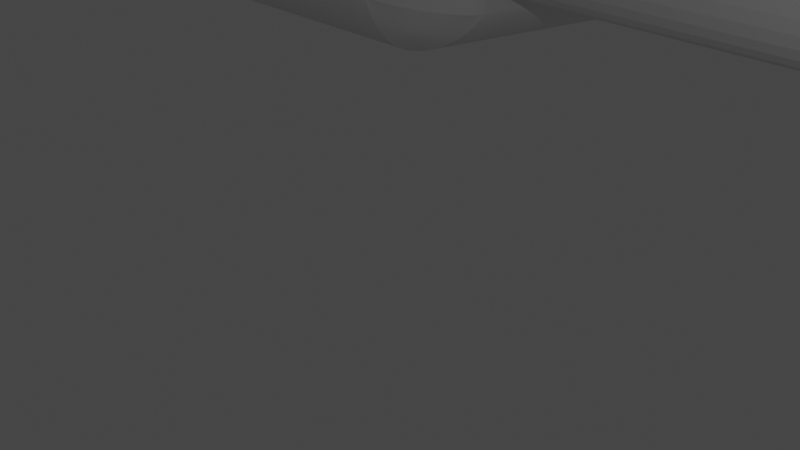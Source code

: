 # Source: child_lock.blend  (saved by Blender 2.90.8; exported with 4.5.12 LTS)
import bpy
from mathutils import Matrix  # noqa: F401  (used for matrix-valued properties, if any)

bpy.ops.wm.read_factory_settings(use_empty=True)
scene = bpy.context.scene
scene.name = 'Scene'

# ---- collections
col_collection = bpy.data.collections.new('Collection'); scene.collection.children.link(col_collection)
col_hook = bpy.data.collections.new('hook'); scene.collection.children.link(col_hook)

# ---- world
world_world = bpy.data.worlds.new('World'); scene.world = world_world
world_world.use_nodes = True; world_world.node_tree.nodes.clear()
_N = world_world.node_tree.nodes; _L = world_world.node_tree.links
n0 = _N.new('ShaderNodeOutputWorld'); n0.name = 'World Output'; n0.location = (300, 300)
n1 = _N.new('ShaderNodeBackground'); n1.name = 'Background'; n1.location = (10, 300)
n1.inputs[0].default_value = (0.05088, 0.05088, 0.05088, 1.0)
_L.new(n1.outputs[0], n0.inputs[0])
n0.is_active_output = True
world_world.color = (0.05088, 0.05088, 0.05088)
world_world.use_sun_shadow = False
world_world.sun_shadow_jitter_overblur = 0.0

# ---- cameras
cam_camera = bpy.data.cameras.new('Camera')
cam_camera.clip_end = 100.0
cam_camera.ortho_scale = 7.314

# ---- lights
light_light = bpy.data.lights.new('Light', 'POINT')
light_light.transmission_factor = 0.0
light_light.energy = 1000.0
light_light.shadow_soft_size = 0.1
light_light.shadow_maximum_resolution = 0.006
light_light.use_absolute_resolution = True

# ---- meshes
me_cube = bpy.data.meshes.new('Cube')
me_cube.from_pydata([(-20.0, -3.633, -12.0), (-20.0, -3.633, 12.0), (-20.0, 3.0, -12.0), (-20.0, 3.0, 12.0), (3.337, -3.633, -12.0), (3.337, -3.633, 12.0), (6.663, 17.0, -12.0), (6.663, 17.0, 12.0), (9.663, 17.0, 0.0), (6.337, -3.633, 0.0)], [], [(0, 1, 3, 2), (2, 3, 7, 8, 6), (8, 7, 5, 9), (4, 9, 5, 1, 0), (2, 6, 4, 0), (7, 3, 1, 5), (6, 8, 9, 4)])
_uv = me_cube.uv_layers.new(name='UVMap')
_uv.uv.foreach_set('vector', [0.375, 0.0, 0.625, 0.0, 0.625, 0.25, 0.375, 0.25, 0.375, 0.25, 0.625, 0.25, 0.625, 0.5, 0.5077, 0.5, 0.375, 0.5, 0.5077, 0.5, 0.625, 0.5, 0.625, 0.75, 0.4932, 0.75, 0.375, 0.75, 0.4932, 0.75, 0.625, 0.75, 0.625, 1.0, 0.375, 1.0, 0.125, 0.5, 0.375, 0.5, 0.375, 0.75, 0.125, 0.75, 0.625, 0.5, 0.875, 0.5, 0.875, 0.75, 0.625, 0.75, 0.375, 0.5, 0.5077, 0.5, 0.4932, 0.75, 0.375, 0.75])
me_cube.use_remesh_preserve_volume = False
me_cube.use_remesh_preserve_attributes = False
me_cube.use_mirror_vertex_groups = False
me_cube.update()
me_cabinet_child_lock = bpy.data.meshes.new('Cabinet Child Lock')
me_cabinet_child_lock.from_pydata([(-12.04, -8.246, 0.5657), (-12.11, -8.501, -5.334), (-12.08, -8.397, 0.668), (-12.11, -8.501, 0.668), (-11.94, -7.864, 0.6172), (-11.84, -7.5, -5.334), (-11.84, -7.5, 0.667), (31.16, -5.766, -5.334), (31.89, -6.498, -5.334), (31.52, -6.132, 0.5317), (-13.84, -9.501, 0.668), (-13.84, -9.502, 0.668), (-13.84, -9.502, 0.668), (-13.85, -9.501, 0.668), (31.28, -5.888, 0.668), (-15.45, -8.625, 0.668), (-15.58, -8.501, 0.668), (-15.48, -8.59, 0.668), (-15.61, -8.397, 0.668), (31.16, -5.766, 0.668), (-14.93, -9.132, 0.668), (-14.74, -9.26, 0.668), (-14.84, -9.233, 0.668), (-14.97, -9.111, 0.668), (31.77, -6.374, 0.668), (-12.72, -9.11, 0.668), (-12.84, -9.233, 0.668), (-12.75, -9.132, 0.668), (31.89, -6.498, 0.668), (-12.94, -9.26, 0.668), (-12.94, -5.739, 0.668), (-12.84, -5.766, 0.668), (-12.75, -5.867, 0.668), (-12.72, -5.888, 0.668), (-6.311, 0.0, -5.334), (-21.84, 0.0, -5.334), (-21.84, 0.0, 2.667), (30.9, -5.698, 0.5639), (31.06, -5.739, 0.668), (-13.85, -5.499, 0.668), (-13.84, -5.497, 0.668), (-13.84, -5.497, 0.668), (-13.84, -5.499, 0.668), (30.16, -5.497, 0.668), (30.16, -5.497, -5.334), (30.16, -5.499, 0.668), (-14.97, -5.889, 0.668), (-14.84, -5.766, 0.668), (-14.93, -5.867, 0.668), (-14.74, -5.739, 0.668), (28.15, 0.0, 2.667), (38.16, 0.0, -5.334), (38.16, 0.0, 2.667), (30.52, -5.595, 0.6178), (-15.61, -6.602, 0.668), (-15.58, -6.498, 0.668), (-15.48, -6.408, 0.668), (-15.45, -6.373, 0.668), (-12.23, -6.374, 0.668), (-12.11, -6.498, 0.668), (-12.21, -6.409, 0.668), (-12.08, -6.602, 0.668), (-12.21, -8.591, 0.668), (-12.24, -8.626, 0.668), (-14.99, -10.27, 2.667), (-14.21, -9.404, 0.6178), (-14.99, -10.27, 2.667), (31.3, -4.726, 2.667), (31.3, -4.726, 2.667), (-15.85, -7.5, -5.334), (-15.58, -6.498, -5.334), (30.16, -4.498, 2.667), (-14.84, -9.233, -5.334), (-21.84, -15.0, -5.334), (-15.58, -8.501, -5.334), (-13.84, -10.5, 2.667), (-13.84, -9.502, -5.334), (-12.7, -10.27, 2.667), (-12.69, -10.27, 2.667), (29.16, -5.766, -5.334), (29.41, -5.698, 0.5639), (22.62, -15.0, -5.334), (-12.84, -5.766, -5.334), (-13.84, -5.497, -5.334), (-14.84, -5.766, -5.334), (-12.11, -6.498, -5.334), (29.26, -5.739, 0.668), (-12.84, -9.233, -5.334), (29.76, -5.603, 0.6135), (29.16, -5.766, 0.668), (28.42, -6.498, -5.334), (28.15, -7.5, -5.334), (30.15, -5.499, 0.668), (32.16, -7.5, -5.334), (29.01, -4.726, 2.667), (38.16, -15.0, -5.334), (31.89, -8.501, -5.334), (-16.62, -8.649, 2.667), (-16.62, -8.649, 2.667), (-15.21, -8.867, 0.5317), (-15.97, -9.622, 2.667), (30.16, -9.502, -5.334), (31.16, -9.233, -5.334), (-15.97, -9.623, 2.667), (28.79, -6.132, 0.5317), (29.03, -5.889, 0.668), (28.42, -8.501, -5.334), (29.16, -9.233, -5.334), (-11.72, -9.622, 2.667), (28.42, -6.498, 0.668), (28.55, -6.373, 0.668), (-12.7, -4.726, 2.667), (-6.311, -1.176, 2.667), (-12.7, -4.726, 2.667), (-11.72, -5.376, 2.667), (-13.84, -4.498, 2.667), (-13.84, -4.498, 2.667), (28.35, -6.753, 0.5656), (28.39, -6.602, 0.668), (-12.48, -6.132, 0.5317), (-14.99, -4.726, 2.667), (28.25, -7.136, 0.6172), (-13.48, -5.595, 0.6178), (-14.99, -4.726, 2.667), (28.15, -7.5, 0.667), (-10.84, -7.5, 2.667), (-10.84, -7.5, 2.667), (-11.07, -6.35, 2.667), (-11.72, -5.377, 2.667), (-11.07, -6.35, 2.667), (-14.59, -5.698, 0.5639), (-11.07, -8.649, 2.667), (-6.311, -15.0, 2.667), (-11.07, -8.648, 2.667), (-15.21, -6.132, 0.5317), (-15.97, -5.377, 2.667), (28.26, -7.893, 0.614), (28.35, -8.246, 0.5657), (-21.84, -15.0, 2.667), (-13.84, -10.5, 2.667), (28.39, -8.397, 0.668), (28.42, -8.501, 0.668), (-16.62, -6.35, 2.667), (-11.72, -9.622, 2.667), (-16.85, -7.5, 2.667), (-16.62, -6.351, 2.667), (28.79, -8.867, 0.5317), (28.55, -8.625, 0.668), (-15.97, -5.377, 2.667), (29.16, -9.233, 0.668), (29.03, -9.111, 0.668), (-16.85, -7.5, 2.667), (22.62, -15.0, -4.316), (-6.311, -15.0, -4.316), (-13.1, -5.698, 0.5639), (29.41, -9.301, 0.5639), (-12.04, -6.753, 0.5656), (29.79, -9.404, 0.6178), (30.15, -9.501, 0.668), (-11.95, -7.106, 0.6139), (29.26, -9.26, 0.668), (30.16, -9.502, 0.668), (-14.24, -5.603, 0.6135), (30.9, -9.301, 0.5639), (30.55, -9.396, 0.6129), (30.16, -9.501, 0.668), (31.06, -9.26, 0.668), (31.16, -9.233, 0.668), (22.62, -15.0, 2.667), (38.16, -15.0, 2.667), (31.52, -8.867, 0.5317), (31.28, -9.11, 0.668), (31.89, -8.501, 0.668), (31.76, -8.626, 0.668), (-14.59, -9.301, 0.5639), (31.96, -8.246, 0.5657), (31.92, -8.397, 0.668), (32.06, -7.864, 0.6172), (32.16, -7.5, 0.667), (32.93, -8.649, 2.667), (32.93, -8.648, 2.667), (30.16, -9.502, 0.668), (28.52, -6.408, 0.668), (28.52, -8.59, 0.668), (-15.85, -7.5, 0.667), (-15.74, -7.893, 0.614), (29.07, -9.132, 0.668), (31.25, -9.132, 0.668), (31.79, -8.591, 0.668), (31.79, -6.409, 0.668), (31.92, -6.602, 0.668), (31.25, -5.867, 0.668), (-15.75, -7.136, 0.6172), (-15.65, -6.753, 0.5656), (30.16, -5.497, 0.668), (29.07, -5.867, 0.668), (29.01, -10.27, 2.667), (29.01, -10.27, 2.667), (31.3, -10.27, 2.667), (30.16, -10.5, 2.667), (31.31, -10.27, 2.667), (22.62, -1.176, 2.667), (28.03, -5.377, 2.667), (28.03, -5.377, 2.667), (27.38, -6.35, 2.667), (27.38, -6.351, 2.667), (27.38, -8.649, 2.667), (30.16, -4.498, 2.667), (28.03, -9.622, 2.667), (27.38, -8.649, 2.667), (29.01, -4.726, 2.667), (-15.65, -8.246, 0.5657), (28.03, -9.623, 2.667), (32.28, -9.622, 2.667), (32.28, -9.622, 2.667), (32.28, -5.376, 2.667), (33.16, -7.5, 2.667), (33.16, -7.5, 2.667), (32.93, -6.35, 2.667), (32.93, -6.35, 2.667), (32.28, -5.377, 2.667), (31.96, -6.753, 0.5656), (30.16, -10.5, 2.667), (27.15, -7.5, 2.667), (27.15, -7.5, 2.667), (-13.1, -9.301, 0.5639), (-13.45, -9.396, 0.6129), (-12.48, -8.867, 0.5317), (32.05, -7.106, 0.6139)], [], [(0, 1, 2), (3, 2, 1), (4, 5, 0), (6, 5, 4), (1, 0, 5), (7, 8, 9), (10, 11, 12), (13, 12, 11), (14, 7, 9), (15, 16, 17), (18, 17, 16), (7, 14, 19), (20, 21, 22), (23, 20, 22), (24, 9, 8), (25, 26, 27), (28, 24, 8), (29, 27, 26), (30, 31, 32), (33, 32, 31), (34, 35, 36), (37, 7, 38), (39, 40, 41), (38, 7, 19), (42, 41, 40), (43, 44, 45), (46, 47, 48), (49, 48, 47), (34, 50, 51), (52, 51, 50), (36, 50, 34), (53, 44, 37), (54, 55, 56), (57, 56, 55), (58, 59, 60), (61, 60, 59), (2, 3, 62), (63, 62, 3), (45, 44, 53), (21, 20, 64), (7, 37, 44), (65, 66, 13), (67, 68, 37), (69, 35, 70), (71, 45, 68), (72, 73, 74), (75, 10, 12), (76, 73, 72), (77, 78, 29), (79, 44, 80), (5, 81, 1), (34, 82, 83), (84, 35, 83), (34, 83, 35), (34, 81, 85), (5, 85, 81), (34, 85, 82), (80, 86, 79), (73, 76, 81), (1, 81, 87), (87, 81, 76), (88, 80, 44), (79, 86, 89), (84, 70, 35), (35, 69, 73), (74, 73, 69), (90, 91, 34), (92, 88, 44), (8, 51, 93), (7, 51, 8), (34, 51, 44), (43, 92, 44), (80, 94, 86), (93, 95, 96), (7, 44, 51), (97, 98, 18), (79, 34, 44), (90, 34, 79), (99, 15, 100), (95, 93, 51), (101, 102, 95), (102, 96, 95), (95, 81, 101), (23, 99, 103), (100, 103, 99), (104, 79, 105), (91, 106, 34), (107, 101, 81), (107, 81, 106), (78, 27, 29), (105, 79, 89), (81, 34, 106), (78, 108, 27), (109, 90, 110), (104, 110, 90), (25, 27, 108), (104, 90, 79), (111, 112, 113), (30, 32, 111), (114, 111, 32), (115, 36, 116), (117, 90, 118), (114, 32, 33), (114, 33, 119), (120, 116, 36), (121, 91, 117), (109, 118, 90), (122, 113, 42), (123, 120, 36), (113, 112, 115), (124, 91, 121), (90, 117, 91), (125, 112, 126), (39, 41, 116), (126, 112, 127), (115, 116, 41), (36, 115, 112), (112, 114, 128), (112, 128, 129), (123, 48, 49), (130, 120, 49), (131, 132, 133), (114, 112, 111), (134, 46, 135), (123, 135, 48), (127, 112, 129), (133, 132, 125), (124, 136, 91), (136, 137, 91), (64, 138, 66), (66, 138, 139), (106, 91, 137), (106, 137, 140), (106, 140, 141), (56, 142, 54), (139, 132, 75), (112, 125, 132), (108, 132, 143), (78, 132, 108), (131, 143, 132), (77, 75, 132), (78, 77, 132), (103, 138, 64), (100, 138, 103), (132, 139, 138), (129, 128, 60), (36, 138, 144), (145, 36, 144), (97, 138, 98), (100, 98, 138), (107, 106, 146), (147, 146, 106), (141, 147, 106), (123, 36, 135), (62, 63, 143), (143, 131, 62), (2, 62, 131), (135, 36, 148), (142, 148, 36), (149, 107, 150), (151, 138, 97), (151, 144, 138), (145, 142, 36), (146, 150, 107), (36, 35, 73), (36, 73, 138), (152, 112, 153), (132, 153, 112), (154, 113, 122), (115, 42, 113), (41, 42, 115), (101, 107, 155), (156, 61, 85), (59, 85, 61), (157, 101, 155), (158, 101, 157), (123, 49, 120), (85, 5, 156), (6, 159, 5), (149, 160, 107), (101, 158, 161), (159, 156, 5), (154, 30, 111), (160, 155, 107), (154, 111, 113), (130, 162, 120), (73, 81, 153), (132, 138, 153), (163, 101, 164), (165, 164, 101), (165, 101, 161), (73, 153, 138), (152, 153, 81), (166, 102, 163), (167, 102, 166), (168, 152, 169), (101, 163, 102), (95, 169, 152), (95, 152, 81), (31, 82, 33), (170, 102, 171), (126, 159, 6), (126, 6, 125), (33, 82, 119), (156, 159, 127), (126, 127, 159), (119, 58, 128), (156, 127, 61), (60, 61, 129), (129, 61, 127), (119, 85, 58), (172, 96, 173), (119, 128, 114), (59, 58, 85), (0, 2, 131), (170, 173, 96), (170, 96, 102), (167, 171, 102), (125, 6, 133), (4, 133, 6), (85, 119, 82), (4, 0, 133), (131, 133, 0), (65, 174, 66), (12, 13, 139), (139, 13, 66), (58, 60, 128), (93, 96, 175), (12, 139, 75), (154, 82, 30), (172, 176, 96), (176, 175, 96), (93, 175, 177), (177, 178, 93), (15, 17, 100), (20, 103, 64), (122, 42, 83), (40, 83, 42), (20, 23, 103), (122, 83, 154), (179, 180, 175), (82, 154, 83), (165, 161, 181), (158, 181, 161), (31, 30, 82), (118, 109, 182), (110, 182, 109), (183, 147, 141), (145, 144, 184), (140, 183, 141), (185, 184, 151), (144, 151, 184), (160, 149, 186), (150, 186, 149), (151, 97, 185), (171, 167, 187), (166, 187, 167), (130, 83, 162), (162, 83, 39), (176, 172, 188), (173, 188, 172), (98, 100, 17), (17, 18, 98), (47, 84, 49), (24, 28, 189), (190, 189, 28), (40, 39, 83), (84, 83, 130), (130, 49, 84), (56, 57, 148), (38, 19, 191), (56, 148, 142), (14, 191, 19), (116, 120, 162), (192, 193, 145), (116, 162, 39), (43, 45, 194), (92, 43, 194), (105, 89, 195), (134, 84, 46), (86, 195, 89), (55, 70, 57), (196, 155, 160), (160, 186, 196), (47, 46, 84), (57, 70, 134), (84, 134, 70), (196, 197, 155), (46, 48, 135), (157, 197, 158), (163, 164, 198), (57, 134, 148), (135, 148, 134), (181, 199, 165), (55, 54, 70), (187, 166, 200), (163, 198, 166), (36, 112, 50), (201, 50, 112), (69, 70, 193), (104, 202, 203), (117, 118, 204), (182, 204, 118), (184, 69, 192), (121, 117, 205), (204, 205, 117), (192, 69, 193), (54, 193, 70), (136, 206, 137), (54, 142, 193), (67, 52, 68), (207, 71, 50), (147, 183, 208), (209, 208, 183), (184, 192, 145), (137, 206, 140), (183, 140, 209), (142, 145, 193), (209, 140, 206), (94, 50, 210), (69, 211, 74), (71, 68, 50), (94, 207, 50), (212, 196, 186), (186, 150, 212), (146, 212, 150), (185, 211, 69), (184, 185, 69), (198, 200, 166), (18, 74, 211), (16, 74, 18), (200, 213, 187), (171, 187, 213), (170, 171, 213), (173, 170, 214), (215, 52, 67), (213, 214, 170), (216, 52, 217), (179, 176, 188), (97, 211, 185), (217, 52, 218), (175, 176, 179), (211, 97, 18), (179, 169, 180), (50, 68, 52), (219, 52, 220), (16, 15, 74), (215, 220, 52), (180, 169, 216), (219, 218, 52), (72, 74, 99), (24, 189, 220), (219, 220, 189), (221, 218, 190), (222, 169, 199), (198, 169, 200), (199, 169, 198), (99, 23, 72), (22, 72, 23), (191, 215, 67), (37, 38, 67), (191, 67, 38), (213, 169, 214), (15, 99, 74), (215, 191, 14), (215, 14, 9), (52, 216, 169), (179, 214, 169), (213, 200, 169), (197, 168, 222), (53, 37, 68), (53, 68, 45), (196, 212, 168), (208, 168, 212), (202, 201, 203), (71, 207, 194), (205, 204, 201), (174, 72, 21), (94, 210, 86), (223, 168, 224), (22, 21, 72), (168, 209, 206), (11, 76, 13), (65, 76, 174), (13, 76, 65), (104, 203, 110), (50, 201, 210), (202, 210, 201), (204, 203, 201), (72, 174, 76), (197, 196, 168), (169, 222, 168), (105, 195, 202), (208, 209, 168), (206, 224, 168), (223, 205, 201), (168, 223, 201), (64, 174, 21), (64, 66, 174), (194, 45, 71), (225, 76, 226), (10, 226, 76), (10, 76, 11), (94, 80, 88), (92, 194, 207), (26, 87, 29), (29, 87, 225), (76, 225, 87), (77, 225, 226), (77, 226, 75), (210, 202, 195), (75, 226, 10), (225, 77, 29), (94, 88, 207), (88, 92, 207), (1, 87, 227), (195, 86, 210), (227, 63, 1), (25, 227, 87), (188, 214, 179), (3, 1, 63), (216, 217, 178), (26, 25, 87), (108, 227, 25), (177, 180, 178), (63, 227, 143), (216, 178, 180), (108, 143, 227), (177, 175, 180), (9, 24, 220), (189, 190, 219), (220, 215, 9), (51, 52, 95), (169, 95, 52), (228, 178, 217), (152, 201, 112), (217, 218, 228), (221, 228, 218), (201, 152, 168), (219, 190, 218), (8, 93, 221), (228, 221, 93), (178, 228, 93), (157, 155, 197), (181, 158, 222), (222, 158, 197), (164, 199, 198), (221, 190, 8), (164, 165, 199), (181, 222, 199), (28, 8, 190), (188, 173, 214), (146, 147, 208), (146, 208, 212), (104, 105, 202), (182, 110, 203), (182, 203, 204), (121, 205, 124), (223, 124, 205), (224, 136, 124), (224, 124, 223), (136, 224, 206)])
me_cabinet_child_lock.use_remesh_preserve_volume = False
me_cabinet_child_lock.use_remesh_preserve_attributes = False
me_cabinet_child_lock.use_mirror_vertex_groups = False
me_cabinet_child_lock.update()
me_cube_001 = bpy.data.meshes.new('Cube.001')
me_cube_001.from_pydata([(-2.5, 0.0, -12.0), (-2.5, 0.0, 12.0), (-2.5, 55.0, -12.0), (-2.5, 55.0, 12.0), (5.4, 0.0, -12.0), (5.4, 0.0, 12.0), (5.4, 55.0, -12.0), (5.4, 55.0, 12.0), (5.4, 8.038, 1.471), (-2.5, 8.038, 1.471), (5.4, 8.038, -1.471), (-2.5, 8.038, -1.471), (5.4, 8.428, -1.5), (-2.5, 8.428, -1.5), (5.4, 8.428, 1.5), (-2.5, 8.428, 1.5), (5.4, 7.663, -1.386), (-2.5, 7.663, -1.386), (5.4, 7.663, 1.386), (-2.5, 7.663, 1.386), (5.4, 7.317, 1.247), (-2.5, 7.317, 1.247), (5.4, 7.317, -1.247), (-2.5, 7.317, -1.247), (5.4, 7.014, -1.061), (-2.5, 7.014, -1.061), (5.4, 7.014, 1.061), (-2.5, 7.014, 1.061), (5.4, 6.765, -0.8334), (-2.5, 6.765, -0.8334), (5.4, 6.581, 0.574), (-2.5, 6.581, 0.574), (5.4, 6.765, 0.8334), (-2.5, 6.765, 0.8334), (5.4, 6.581, -0.574), (-2.5, 6.581, -0.574), (5.4, 6.467, -0.2926), (-2.5, 6.467, -0.2926), (5.4, 6.467, 0.2926), (-2.5, 6.467, 0.2926), (5.4, 6.428, 8.179e-07), (-2.5, 6.428, 1.036e-06), (5.4, 26.43, 4.232e-07), (-2.5, 26.43, 6.418e-07), (5.4, 26.47, -0.2926), (-2.5, 26.47, -0.2926), (5.4, 26.47, 0.2926), (-2.5, 26.47, 0.2926), (5.4, 17.0, 3.291e-07), (-2.5, 17.0, 5.477e-07), (5.4, 16.96, -0.2926), (-2.5, 16.96, -0.2926), (5.4, 16.96, 0.2926), (-2.5, 16.96, 0.2926), (5.4, 16.85, -0.574), (-2.5, 16.85, -0.574), (5.4, 16.66, -0.8334), (-2.5, 16.66, -0.8334), (5.4, 16.85, 0.574), (-2.5, 16.85, 0.574), (5.4, 16.66, 0.8334), (-2.5, 16.66, 0.8334), (5.4, 16.42, -1.061), (-2.5, 16.42, -1.061), (5.4, 16.42, 1.061), (-2.5, 16.42, 1.061), (5.4, 16.11, 1.247), (-2.5, 16.11, 1.247), (5.4, 16.11, -1.247), (-2.5, 16.11, -1.247), (5.4, 15.39, 1.471), (-2.5, 15.39, 1.471), (5.4, 15.77, -1.386), (-2.5, 15.77, -1.386), (5.4, 15.77, 1.386), (-2.5, 15.77, 1.386), (5.4, 15.39, -1.471), (-2.5, 15.39, -1.471), (5.4, 28.43, 1.5), (-2.5, 28.43, 1.5), (5.4, 35.39, 1.471), (-2.5, 35.39, 1.471), (5.4, 35.39, -1.471), (-2.5, 35.39, -1.471), (5.4, 28.04, 1.471), (-2.5, 28.04, 1.471), (5.4, 28.04, -1.471), (-2.5, 28.04, -1.471), (5.4, 27.66, 1.386), (-2.5, 27.66, 1.386), (5.4, 27.66, -1.386), (-2.5, 27.66, -1.386), (5.4, 28.43, -1.5), (-2.5, 28.43, -1.5), (5.4, 27.32, 1.247), (-2.5, 27.32, 1.247), (5.4, 27.32, -1.247), (-2.5, 27.32, -1.247), (5.4, 27.01, 1.061), (-2.5, 27.01, 1.061), (5.4, 26.77, 0.8334), (-2.5, 26.77, 0.8334), (5.4, 27.01, -1.061), (-2.5, 27.01, -1.061), (5.4, 26.58, 0.574), (-2.5, 26.58, 0.574), (5.4, 26.77, -0.8334), (-2.5, 26.77, -0.8334), (5.4, 26.58, -0.574), (-2.5, 26.58, -0.574), (5.4, 36.11, -1.247), (-2.5, 36.11, -1.247), (5.4, 36.42, 1.061), (-2.5, 36.42, 1.061), (5.4, 36.11, 1.247), (-2.5, 36.11, 1.247), (5.4, 35.77, 1.386), (-2.5, 35.77, 1.386), (5.4, 36.42, -1.061), (-2.5, 36.42, -1.061), (5.4, 35.77, -1.386), (-2.5, 35.77, -1.386), (5.4, 36.66, -0.8334), (-2.5, 36.66, -0.8334), (5.4, 36.85, 0.574), (-2.5, 36.85, 0.574), (5.4, 36.66, 0.8334), (-2.5, 36.66, 0.8334), (5.4, 36.85, -0.574), (-2.5, 36.85, -0.574), (5.4, 36.96, 0.2926), (-2.5, 36.96, 0.2926), (5.4, 36.96, -0.2926), (-2.5, 36.96, -0.2926), (5.4, 37.0, -6.557e-08), (-2.5, 37.0, 1.53e-07)], [], [(0, 1, 41, 37, 35, 29, 25, 23, 17, 11, 13, 77, 73, 69, 63, 57, 55, 51, 49, 43, 45, 109, 107, 103, 97, 91, 87, 93, 83, 121, 111, 119, 123, 129, 133, 135, 3, 2), (2, 3, 7, 6), (6, 7, 134, 132, 128, 122, 118, 110, 120, 82, 92, 86, 90, 96, 102, 106, 108, 44, 42, 48, 50, 54, 56, 62, 68, 72, 76, 12, 10, 16, 22, 24, 28, 34, 36, 40, 5, 4), (4, 5, 1, 0), (2, 6, 4, 0), (7, 3, 1, 5), (77, 76, 72, 73), (63, 62, 56, 57), (121, 120, 110, 111), (135, 134, 130, 131), (127, 126, 112, 113), (45, 44, 108, 109), (93, 92, 82, 83), (113, 112, 114, 115), (29, 28, 24, 25), (85, 84, 88, 89), (119, 118, 122, 123), (75, 74, 70, 71), (125, 124, 126, 127), (91, 90, 86, 87), (133, 132, 134, 135), (105, 104, 46, 47), (47, 46, 42, 43), (43, 42, 44, 45), (51, 50, 48, 49), (37, 36, 34, 35), (33, 32, 30, 31), (25, 24, 22, 23), (95, 94, 98, 99), (15, 14, 8, 9), (5, 40, 38, 30, 32, 26, 20, 18, 8, 14, 70, 74, 66, 64, 60, 58, 52, 48, 42, 46, 104, 100, 98, 94, 88, 84, 78, 80, 116, 114, 112, 126, 124, 130, 134, 7), (59, 58, 60, 61), (13, 12, 76, 77), (41, 40, 36, 37), (99, 98, 100, 101), (19, 18, 20, 21), (17, 16, 10, 11), (107, 106, 102, 103), (53, 52, 58, 59), (21, 20, 26, 27), (117, 116, 80, 81), (57, 56, 54, 55), (129, 128, 132, 133), (23, 22, 16, 17), (3, 135, 131, 125, 127, 113, 115, 117, 81, 79, 85, 89, 95, 99, 101, 105, 47, 43, 49, 53, 59, 61, 65, 67, 75, 71, 15, 9, 19, 21, 27, 33, 31, 39, 41, 1), (71, 70, 14, 15), (83, 82, 120, 121), (89, 88, 94, 95), (111, 110, 118, 119), (97, 96, 90, 91), (103, 102, 96, 97), (67, 66, 74, 75), (55, 54, 50, 51), (27, 26, 32, 33), (81, 80, 78, 79), (109, 108, 106, 107), (65, 64, 66, 67), (87, 86, 92, 93), (115, 114, 116, 117), (49, 48, 52, 53), (131, 130, 124, 125), (39, 38, 40, 41), (123, 122, 128, 129), (69, 68, 62, 63), (101, 100, 104, 105), (61, 60, 64, 65), (73, 72, 68, 69), (79, 78, 84, 85), (11, 10, 12, 13), (35, 34, 28, 29), (31, 30, 38, 39), (9, 8, 18, 19)])
_uv = me_cube_001.uv_layers.new(name='UVMap')
_uv.uv.foreach_set('vector', [0.375, 0.0, 0.625, 0.0, 0.5, 0.03214, 0.4939, 0.03233, 0.488, 0.0329, 0.4826, 0.03383, 0.4779, 0.03507, 0.474, 0.03659, 0.4711, 0.03832, 0.4694, 0.04019, 0.4688, 0.04214, 0.4694, 0.07696, 0.4711, 0.07883, 0.474, 0.08056, 0.4779, 0.08208, 0.4826, 0.08332, 0.488, 0.08424, 0.4939, 0.08481, 0.5, 0.08501, 0.5, 0.1321, 0.4939, 0.1323, 0.488, 0.1329, 0.4826, 0.1338, 0.4779, 0.1351, 0.474, 0.1366, 0.4711, 0.1383, 0.4694, 0.1402, 0.4688, 0.1421, 0.4694, 0.177, 0.4711, 0.1788, 0.474, 0.1806, 0.4779, 0.1821, 0.4826, 0.1833, 0.488, 0.1842, 0.4939, 0.1848, 0.5, 0.185, 0.625, 0.25, 0.375, 0.25, 0.375, 0.25, 0.625, 0.25, 0.625, 0.5, 0.375, 0.5, 0.375, 0.5, 0.625, 0.5, 0.5, 0.565, 0.4939, 0.5652, 0.488, 0.5658, 0.4826, 0.5667, 0.4779, 0.5679, 0.474, 0.5694, 0.4711, 0.5712, 0.4694, 0.573, 0.4688, 0.6079, 0.4694, 0.6098, 0.4711, 0.6117, 0.474, 0.6134, 0.4779, 0.6149, 0.4826, 0.6162, 0.488, 0.6171, 0.4939, 0.6177, 0.5, 0.6179, 0.5, 0.665, 0.4939, 0.6652, 0.488, 0.6658, 0.4826, 0.6667, 0.4779, 0.6679, 0.474, 0.6694, 0.4711, 0.6712, 0.4694, 0.673, 0.4688, 0.7079, 0.4694, 0.7098, 0.4711, 0.7117, 0.474, 0.7134, 0.4779, 0.7149, 0.4826, 0.7162, 0.488, 0.7171, 0.4939, 0.7177, 0.5, 0.7179, 0.625, 0.75, 0.375, 0.75, 0.375, 0.75, 0.625, 0.75, 0.625, 1.0, 0.375, 1.0, 0.125, 0.5, 0.375, 0.5, 0.375, 0.75, 0.125, 0.75, 0.625, 0.5, 0.875, 0.5, 0.875, 0.75, 0.625, 0.75, 0.7812, 0.6625, 0.7812, 0.7875, 0.8125, 0.7875, 0.8125, 0.6625, 0.875, 0.6625, 0.875, 0.7875, 0.9062, 0.7875, 0.9062, 0.6625, 0.8125, 0.6625, 0.8125, 0.7875, 0.8438, 0.7875, 0.8438, 0.6625, 0.0, 0.6625, 0.0, 0.7875, 0.03125, 0.7875, 0.03125, 0.6625, 0.09375, 0.6625, 0.09375, 0.7875, 0.125, 0.7875, 0.125, 0.6625, 0.5312, 0.6625, 0.5312, 0.7875, 0.5625, 0.7875, 0.5625, 0.6625, 0.75, 0.6625, 0.75, 0.7875, 0.7812, 0.7875, 0.7812, 0.6625, 0.125, 0.6625, 0.125, 0.7875, 0.1562, 0.7875, 0.1562, 0.6625, 0.5938, 0.6625, 0.5938, 0.7875, 0.625, 0.7875, 0.625, 0.6625, 0.2812, 0.6625, 0.2812, 0.7875, 0.3125, 0.7875, 0.3125, 0.6625, 0.875, 0.6625, 0.875, 0.7875, 0.9062, 0.7875, 0.9062, 0.6625, 0.1875, 0.6625, 0.1875, 0.7875, 0.2188, 0.7875, 0.2188, 0.6625, 0.0625, 0.6625, 0.0625, 0.7875, 0.09375, 0.7875, 0.09375, 0.6625, 0.6875, 0.6625, 0.6875, 0.7875, 0.7188, 0.7875, 0.7188, 0.6625, 0.9688, 0.6625, 0.9688, 0.7875, 1.0, 0.7875, 1.0, 0.6625, 0.4375, 0.6625, 0.4375, 0.7875, 0.4688, 0.7875, 0.4688, 0.6625, 0.4688, 0.6625, 0.4688, 0.7875, 0.5, 0.7875, 0.5, 0.6625, 0.5, 0.6625, 0.5, 0.7875, 0.5312, 0.7875, 0.5312, 0.6625, 0.9688, 0.6625, 0.9688, 0.7875, 1.0, 0.7875, 1.0, 0.6625, 0.5312, 0.6625, 0.5312, 0.7875, 0.5625, 0.7875, 0.5625, 0.6625, 0.4062, 0.6625, 0.4062, 0.7875, 0.4375, 0.7875, 0.4375, 0.6625, 0.625, 0.6625, 0.625, 0.7875, 0.6562, 0.7875, 0.6562, 0.6625, 0.3438, 0.6625, 0.3438, 0.7875, 0.375, 0.7875, 0.375, 0.6625, 0.25, 0.6625, 0.25, 0.7875, 0.2812, 0.7875, 0.2812, 0.6625, 0.625, 0.75, 0.5, 0.7179, 0.5061, 0.7177, 0.512, 0.7171, 0.5174, 0.7162, 0.5221, 0.7149, 0.526, 0.7134, 0.5289, 0.7117, 0.5306, 0.7098, 0.5313, 0.7079, 0.5306, 0.673, 0.5289, 0.6712, 0.526, 0.6694, 0.5221, 0.6679, 0.5174, 0.6667, 0.512, 0.6658, 0.5061, 0.6652, 0.5, 0.665, 0.5, 0.6179, 0.5061, 0.6177, 0.512, 0.6171, 0.5174, 0.6162, 0.5221, 0.6149, 0.526, 0.6134, 0.5289, 0.6117, 0.5306, 0.6098, 0.5312, 0.6079, 0.5306, 0.573, 0.5289, 0.5712, 0.526, 0.5694, 0.5221, 0.5679, 0.5174, 0.5667, 0.512, 0.5658, 0.5061, 0.5652, 0.5, 0.565, 0.625, 0.5, 0.0625, 0.6625, 0.0625, 0.7875, 0.09375, 0.7875, 0.09375, 0.6625, 0.75, 0.6625, 0.75, 0.7875, 0.7812, 0.7875, 0.7812, 0.6625, 0.5, 0.6625, 0.5, 0.7875, 0.5312, 0.7875, 0.5312, 0.6625, 0.375, 0.6625, 0.375, 0.7875, 0.4062, 0.7875, 0.4062, 0.6625, 0.3125, 0.6625, 0.3125, 0.7875, 0.3438, 0.7875, 0.3438, 0.6625, 0.6875, 0.6625, 0.6875, 0.7875, 0.7188, 0.7875, 0.7188, 0.6625, 0.5938, 0.6625, 0.5938, 0.7875, 0.625, 0.7875, 0.625, 0.6625, 0.03125, 0.6625, 0.03125, 0.7875, 0.0625, 0.7875, 0.0625, 0.6625, 0.3438, 0.6625, 0.3438, 0.7875, 0.375, 0.7875, 0.375, 0.6625, 0.1875, 0.6625, 0.1875, 0.7875, 0.2188, 0.7875, 0.2188, 0.6625, 0.9062, 0.6625, 0.9062, 0.7875, 0.9375, 0.7875, 0.9375, 0.6625, 0.9375, 0.6625, 0.9375, 0.7875, 0.9688, 0.7875, 0.9688, 0.6625, 0.6562, 0.6625, 0.6562, 0.7875, 0.6875, 0.7875, 0.6875, 0.6625, 0.625, 0.25, 0.5, 0.185, 0.5061, 0.1848, 0.512, 0.1842, 0.5174, 0.1833, 0.5221, 0.1821, 0.526, 0.1806, 0.5289, 0.1788, 0.5306, 0.177, 0.5312, 0.1421, 0.5306, 0.1402, 0.5289, 0.1383, 0.526, 0.1366, 0.5221, 0.1351, 0.5174, 0.1338, 0.512, 0.1329, 0.5061, 0.1323, 0.5, 0.1321, 0.5, 0.08501, 0.5061, 0.08481, 0.512, 0.08424, 0.5174, 0.08332, 0.5221, 0.08208, 0.526, 0.08056, 0.5289, 0.07883, 0.5306, 0.07696, 0.5312, 0.04214, 0.5306, 0.04019, 0.5289, 0.03832, 0.526, 0.03659, 0.5221, 0.03507, 0.5174, 0.03383, 0.512, 0.0329, 0.5061, 0.03233, 0.5, 0.03214, 0.625, 0.0, 0.2188, 0.6625, 0.2188, 0.7875, 0.25, 0.7875, 0.25, 0.6625, 0.7812, 0.6625, 0.7812, 0.7875, 0.8125, 0.7875, 0.8125, 0.6625, 0.3125, 0.6625, 0.3125, 0.7875, 0.3438, 0.7875, 0.3438, 0.6625, 0.8438, 0.6625, 0.8438, 0.7875, 0.875, 0.7875, 0.875, 0.6625, 0.6562, 0.6625, 0.6562, 0.7875, 0.6875, 0.7875, 0.6875, 0.6625, 0.625, 0.6625, 0.625, 0.7875, 0.6562, 0.7875, 0.6562, 0.6625, 0.1562, 0.6625, 0.1562, 0.7875, 0.1875, 0.7875, 0.1875, 0.6625, 0.9375, 0.6625, 0.9375, 0.7875, 0.9688, 0.7875, 0.9688, 0.6625, 0.375, 0.6625, 0.375, 0.7875, 0.4062, 0.7875, 0.4062, 0.6625, 0.2188, 0.6625, 0.2188, 0.7875, 0.25, 0.7875, 0.25, 0.6625, 0.5625, 0.6625, 0.5625, 0.7875, 0.5938, 0.7875, 0.5938, 0.6625, 0.125, 0.6625, 0.125, 0.7875, 0.1562, 0.7875, 0.1562, 0.6625, 0.7188, 0.6625, 0.7188, 0.7875, 0.75, 0.7875, 0.75, 0.6625, 0.1562, 0.6625, 0.1562, 0.7875, 0.1875, 0.7875, 0.1875, 0.6625, 0.0, 0.6625, 0.0, 0.7875, 0.03125, 0.7875, 0.03125, 0.6625, 0.03125, 0.6625, 0.03125, 0.7875, 0.0625, 0.7875, 0.0625, 0.6625, 0.4688, 0.6625, 0.4688, 0.7875, 0.5, 0.7875, 0.5, 0.6625, 0.9062, 0.6625, 0.9062, 0.7875, 0.9375, 0.7875, 0.9375, 0.6625, 0.8438, 0.6625, 0.8438, 0.7875, 0.875, 0.7875, 0.875, 0.6625, 0.4062, 0.6625, 0.4062, 0.7875, 0.4375, 0.7875, 0.4375, 0.6625, 0.09375, 0.6625, 0.09375, 0.7875, 0.125, 0.7875, 0.125, 0.6625, 0.8125, 0.6625, 0.8125, 0.7875, 0.8438, 0.7875, 0.8438, 0.6625, 0.25, 0.6625, 0.25, 0.7875, 0.2812, 0.7875, 0.2812, 0.6625, 0.7188, 0.6625, 0.7188, 0.7875, 0.75, 0.7875, 0.75, 0.6625, 0.5625, 0.6625, 0.5625, 0.7875, 0.5938, 0.7875, 0.5938, 0.6625, 0.4375, 0.6625, 0.4375, 0.7875, 0.4688, 0.7875, 0.4688, 0.6625, 0.2812, 0.6625, 0.2812, 0.7875, 0.3125, 0.7875, 0.3125, 0.6625])
me_cube_001.use_remesh_preserve_volume = False
me_cube_001.use_remesh_preserve_attributes = False
me_cube_001.use_mirror_vertex_groups = False
me_cube_001.update()
me_cylinder = bpy.data.meshes.new('Cylinder')
me_cylinder.from_pydata([(0.0, 1000.0, -1000.0), (0.0, 1000.0, 1000.0), (195.1, 980.8, -1000.0), (195.1, 980.8, 1000.0), (382.7, 923.9, -1000.0), (382.7, 923.9, 1000.0), (555.6, 831.5, -1000.0), (555.6, 831.5, 1000.0), (707.1, 707.1, -1000.0), (707.1, 707.1, 1000.0), (831.5, 555.6, -1000.0), (831.5, 555.6, 1000.0), (923.9, 382.7, -1000.0), (923.9, 382.7, 1000.0), (980.8, 195.1, -1000.0), (980.8, 195.1, 1000.0), (1000.0, -3286.0, -1000.0), (1000.0, -3286.0, 1000.0), (980.8, -3481.0, -1000.0), (980.8, -3481.0, 1000.0), (923.9, -3669.0, -1000.0), (923.9, -3669.0, 1000.0), (831.5, -3842.0, -1000.0), (831.5, -3842.0, 1000.0), (707.1, -3993.0, -1000.0), (707.1, -3993.0, 1000.0), (555.6, -4118.0, -1000.0), (555.6, -4118.0, 1000.0), (382.7, -4210.0, -1000.0), (382.7, -4210.0, 1000.0), (195.1, -4267.0, -1000.0), (195.1, -4267.0, 1000.0), (-0.0003258, -4286.0, -1000.0), (-0.0003258, -4286.0, 1000.0), (-195.1, -4267.0, -1000.0), (-195.1, -4267.0, 1000.0), (-382.7, -4210.0, -1000.0), (-382.7, -4210.0, 1000.0), (-555.6, -4118.0, -1000.0), (-555.6, -4118.0, 1000.0), (-707.1, -3993.0, -1000.0), (-707.1, -3993.0, 1000.0), (-831.5, -3842.0, -1000.0), (-831.5, -3842.0, 1000.0), (-923.9, -3669.0, -1000.0), (-923.9, -3669.0, 1000.0), (-980.8, -3481.0, -1000.0), (-980.8, -3481.0, 1000.0), (-1000.0, -3286.0, -1000.0), (-1000.0, -3286.0, 1000.0), (-980.8, 195.1, -1000.0), (-980.8, 195.1, 1000.0), (-923.9, 382.7, -1000.0), (-923.9, 382.7, 1000.0), (-831.5, 555.6, -1000.0), (-831.5, 555.6, 1000.0), (-707.1, 707.1, -1000.0), (-707.1, 707.1, 1000.0), (-555.6, 831.5, -1000.0), (-555.6, 831.5, 1000.0), (-382.7, 923.9, -1000.0), (-382.7, 923.9, 1000.0), (-195.1, 980.8, -1000.0), (-195.1, 980.8, 1000.0), (-0.0002631, -9000.0, -1000.0), (-0.0002631, -9000.0, 1000.0), (195.1, -9019.0, -1000.0), (195.1, -9019.0, 1000.0), (382.7, -9076.0, -1000.0), (382.7, -9076.0, 1000.0), (555.6, -9169.0, -1000.0), (555.6, -9169.0, 1000.0), (707.1, -9293.0, -1000.0), (707.1, -9293.0, 1000.0), (831.5, -9444.0, -1000.0), (831.5, -9444.0, 1000.0), (923.9, -9617.0, -1000.0), (923.9, -9617.0, 1000.0), (980.8, -9805.0, -1000.0), (980.8, -9805.0, 1000.0), (1000.0, -1.329e+04, -1000.0), (1000.0, -1.329e+04, 1000.0), (980.8, -1.348e+04, -1000.0), (980.8, -1.348e+04, 1000.0), (923.9, -1.367e+04, -1000.0), (923.9, -1.367e+04, 1000.0), (831.5, -1.384e+04, -1000.0), (831.5, -1.384e+04, 1000.0), (707.1, -1.399e+04, -1000.0), (707.1, -1.399e+04, 1000.0), (555.6, -1.412e+04, -1000.0), (555.6, -1.412e+04, 1000.0), (382.7, -1.421e+04, -1000.0), (382.7, -1.421e+04, 1000.0), (195.1, -1.427e+04, -1000.0), (195.1, -1.427e+04, 1000.0), (-0.000589, -1.429e+04, -1000.0), (-0.000589, -1.429e+04, 1000.0), (-195.1, -1.427e+04, -1000.0), (-195.1, -1.427e+04, 1000.0), (-382.7, -1.421e+04, -1000.0), (-382.7, -1.421e+04, 1000.0), (-555.6, -1.412e+04, -1000.0), (-555.6, -1.412e+04, 1000.0), (-707.1, -1.399e+04, -1000.0), (-707.1, -1.399e+04, 1000.0), (-831.5, -1.384e+04, -1000.0), (-831.5, -1.384e+04, 1000.0), (-923.9, -1.367e+04, -1000.0), (-923.9, -1.367e+04, 1000.0), (-980.8, -1.348e+04, -1000.0), (-980.8, -1.348e+04, 1000.0), (-1000.0, -1.329e+04, -1000.0), (-1000.0, -1.329e+04, 1000.0), (-980.8, -9805.0, -1000.0), (-980.8, -9805.0, 1000.0), (-923.9, -9617.0, -1000.0), (-923.9, -9617.0, 1000.0), (-831.5, -9444.0, -1000.0), (-831.5, -9444.0, 1000.0), (-707.1, -9293.0, -1000.0), (-707.1, -9293.0, 1000.0), (-555.6, -9169.0, -1000.0), (-555.6, -9169.0, 1000.0), (-382.7, -9076.0, -1000.0), (-382.7, -9076.0, 1000.0), (-195.1, -9019.0, -1000.0), (-195.1, -9019.0, 1000.0)], [], [(0, 1, 3, 2), (2, 3, 5, 4), (4, 5, 7, 6), (6, 7, 9, 8), (8, 9, 11, 10), (10, 11, 13, 12), (12, 13, 15, 14), (14, 15, 17, 16), (16, 17, 19, 18), (18, 19, 21, 20), (20, 21, 23, 22), (22, 23, 25, 24), (24, 25, 27, 26), (26, 27, 29, 28), (28, 29, 31, 30), (30, 31, 33, 32), (32, 33, 35, 34), (34, 35, 37, 36), (36, 37, 39, 38), (38, 39, 41, 40), (40, 41, 43, 42), (42, 43, 45, 44), (44, 45, 47, 46), (46, 47, 49, 48), (48, 49, 51, 50), (50, 51, 53, 52), (52, 53, 55, 54), (54, 55, 57, 56), (56, 57, 59, 58), (58, 59, 61, 60), (3, 1, 63, 61, 59, 57, 55, 53, 51, 49, 47, 45, 43, 41, 39, 37, 35, 33, 31, 29, 27, 25, 23, 21, 19, 17, 15, 13, 11, 9, 7, 5), (60, 61, 63, 62), (62, 63, 1, 0), (0, 2, 4, 6, 8, 10, 12, 14, 16, 18, 20, 22, 24, 26, 28, 30, 32, 34, 36, 38, 40, 42, 44, 46, 48, 50, 52, 54, 56, 58, 60, 62), (64, 65, 67, 66), (66, 67, 69, 68), (68, 69, 71, 70), (70, 71, 73, 72), (72, 73, 75, 74), (74, 75, 77, 76), (76, 77, 79, 78), (78, 79, 81, 80), (80, 81, 83, 82), (82, 83, 85, 84), (84, 85, 87, 86), (86, 87, 89, 88), (88, 89, 91, 90), (90, 91, 93, 92), (92, 93, 95, 94), (94, 95, 97, 96), (96, 97, 99, 98), (98, 99, 101, 100), (100, 101, 103, 102), (102, 103, 105, 104), (104, 105, 107, 106), (106, 107, 109, 108), (108, 109, 111, 110), (110, 111, 113, 112), (112, 113, 115, 114), (114, 115, 117, 116), (116, 117, 119, 118), (118, 119, 121, 120), (120, 121, 123, 122), (122, 123, 125, 124), (67, 65, 127, 125, 123, 121, 119, 117, 115, 113, 111, 109, 107, 105, 103, 101, 99, 97, 95, 93, 91, 89, 87, 85, 83, 81, 79, 77, 75, 73, 71, 69), (124, 125, 127, 126), (126, 127, 65, 64), (64, 66, 68, 70, 72, 74, 76, 78, 80, 82, 84, 86, 88, 90, 92, 94, 96, 98, 100, 102, 104, 106, 108, 110, 112, 114, 116, 118, 120, 122, 124, 126)])
_uv = me_cylinder.uv_layers.new(name='UVMap')
_uv.uv.foreach_set('vector', [1.0, 0.5, 1.0, 1.0, 0.9688, 1.0, 0.9688, 0.5, 0.9688, 0.5, 0.9688, 1.0, 0.9375, 1.0, 0.9375, 0.5, 0.9375, 0.5, 0.9375, 1.0, 0.9062, 1.0, 0.9062, 0.5, 0.9062, 0.5, 0.9062, 1.0, 0.875, 1.0, 0.875, 0.5, 0.875, 0.5, 0.875, 1.0, 0.8438, 1.0, 0.8438, 0.5, 0.8438, 0.5, 0.8438, 1.0, 0.8125, 1.0, 0.8125, 0.5, 0.8125, 0.5, 0.8125, 1.0, 0.7812, 1.0, 0.7812, 0.5, 0.7812, 0.5, 0.7812, 1.0, 0.75, 1.0, 0.75, 0.5, 0.75, 0.5, 0.75, 1.0, 0.7188, 1.0, 0.7188, 0.5, 0.7188, 0.5, 0.7188, 1.0, 0.6875, 1.0, 0.6875, 0.5, 0.6875, 0.5, 0.6875, 1.0, 0.6562, 1.0, 0.6562, 0.5, 0.6562, 0.5, 0.6562, 1.0, 0.625, 1.0, 0.625, 0.5, 0.625, 0.5, 0.625, 1.0, 0.5938, 1.0, 0.5938, 0.5, 0.5938, 0.5, 0.5938, 1.0, 0.5625, 1.0, 0.5625, 0.5, 0.5625, 0.5, 0.5625, 1.0, 0.5312, 1.0, 0.5312, 0.5, 0.5312, 0.5, 0.5312, 1.0, 0.5, 1.0, 0.5, 0.5, 0.5, 0.5, 0.5, 1.0, 0.4688, 1.0, 0.4688, 0.5, 0.4688, 0.5, 0.4688, 1.0, 0.4375, 1.0, 0.4375, 0.5, 0.4375, 0.5, 0.4375, 1.0, 0.4062, 1.0, 0.4062, 0.5, 0.4062, 0.5, 0.4062, 1.0, 0.375, 1.0, 0.375, 0.5, 0.375, 0.5, 0.375, 1.0, 0.3438, 1.0, 0.3438, 0.5, 0.3438, 0.5, 0.3438, 1.0, 0.3125, 1.0, 0.3125, 0.5, 0.3125, 0.5, 0.3125, 1.0, 0.2812, 1.0, 0.2812, 0.5, 0.2812, 0.5, 0.2812, 1.0, 0.25, 1.0, 0.25, 0.5, 0.25, 0.5, 0.25, 1.0, 0.2188, 1.0, 0.2188, 0.5, 0.2188, 0.5, 0.2188, 1.0, 0.1875, 1.0, 0.1875, 0.5, 0.1875, 0.5, 0.1875, 1.0, 0.1562, 1.0, 0.1562, 0.5, 0.1562, 0.5, 0.1562, 1.0, 0.125, 1.0, 0.125, 0.5, 0.125, 0.5, 0.125, 1.0, 0.09375, 1.0, 0.09375, 0.5, 0.09375, 0.5, 0.09375, 1.0, 0.0625, 1.0, 0.0625, 0.5, 0.2968, 0.4854, 0.25, 0.49, 0.2032, 0.4854, 0.1582, 0.4717, 0.1167, 0.4496, 0.08029, 0.4197, 0.05045, 0.3833, 0.02827, 0.3418, 0.01461, 0.2968, 0.01, 0.25, 0.01461, 0.2032, 0.02827, 0.1582, 0.05045, 0.1167, 0.08029, 0.08029, 0.1167, 0.05045, 0.1582, 0.02827, 0.2032, 0.01461, 0.25, 0.01, 0.2968, 0.01461, 0.3418, 0.02827, 0.3833, 0.05045, 0.4197, 0.08029, 0.4496, 0.1167, 0.4717, 0.1582, 0.4854, 0.2032, 0.49, 0.25, 0.4854, 0.2968, 0.4717, 0.3418, 0.4496, 0.3833, 0.4197, 0.4197, 0.3833, 0.4496, 0.3418, 0.4717, 0.0625, 0.5, 0.0625, 1.0, 0.03125, 1.0, 0.03125, 0.5, 0.03125, 0.5, 0.03125, 1.0, 0.0, 1.0, 0.0, 0.5, 0.75, 0.49, 0.7968, 0.4854, 0.8418, 0.4717, 0.8833, 0.4496, 0.9197, 0.4197, 0.9496, 0.3833, 0.9717, 0.3418, 0.9854, 0.2968, 0.99, 0.25, 0.9854, 0.2032, 0.9717, 0.1582, 0.9496, 0.1167, 0.9197, 0.08029, 0.8833, 0.05045, 0.8418, 0.02827, 0.7968, 0.01461, 0.75, 0.01, 0.7032, 0.01461, 0.6582, 0.02827, 0.6167, 0.05045, 0.5803, 0.08029, 0.5504, 0.1167, 0.5283, 0.1582, 0.5146, 0.2032, 0.51, 0.25, 0.5146, 0.2968, 0.5283, 0.3418, 0.5504, 0.3833, 0.5803, 0.4197, 0.6167, 0.4496, 0.6582, 0.4717, 0.7032, 0.4854, 1.0, 0.5, 1.0, 1.0, 0.9688, 1.0, 0.9688, 0.5, 0.9688, 0.5, 0.9688, 1.0, 0.9375, 1.0, 0.9375, 0.5, 0.9375, 0.5, 0.9375, 1.0, 0.9062, 1.0, 0.9062, 0.5, 0.9062, 0.5, 0.9062, 1.0, 0.875, 1.0, 0.875, 0.5, 0.875, 0.5, 0.875, 1.0, 0.8438, 1.0, 0.8438, 0.5, 0.8438, 0.5, 0.8438, 1.0, 0.8125, 1.0, 0.8125, 0.5, 0.8125, 0.5, 0.8125, 1.0, 0.7812, 1.0, 0.7812, 0.5, 0.7812, 0.5, 0.7812, 1.0, 0.75, 1.0, 0.75, 0.5, 0.75, 0.5, 0.75, 1.0, 0.7188, 1.0, 0.7188, 0.5, 0.7188, 0.5, 0.7188, 1.0, 0.6875, 1.0, 0.6875, 0.5, 0.6875, 0.5, 0.6875, 1.0, 0.6562, 1.0, 0.6562, 0.5, 0.6562, 0.5, 0.6562, 1.0, 0.625, 1.0, 0.625, 0.5, 0.625, 0.5, 0.625, 1.0, 0.5938, 1.0, 0.5938, 0.5, 0.5938, 0.5, 0.5938, 1.0, 0.5625, 1.0, 0.5625, 0.5, 0.5625, 0.5, 0.5625, 1.0, 0.5312, 1.0, 0.5312, 0.5, 0.5312, 0.5, 0.5312, 1.0, 0.5, 1.0, 0.5, 0.5, 0.5, 0.5, 0.5, 1.0, 0.4688, 1.0, 0.4688, 0.5, 0.4688, 0.5, 0.4688, 1.0, 0.4375, 1.0, 0.4375, 0.5, 0.4375, 0.5, 0.4375, 1.0, 0.4062, 1.0, 0.4062, 0.5, 0.4062, 0.5, 0.4062, 1.0, 0.375, 1.0, 0.375, 0.5, 0.375, 0.5, 0.375, 1.0, 0.3438, 1.0, 0.3438, 0.5, 0.3438, 0.5, 0.3438, 1.0, 0.3125, 1.0, 0.3125, 0.5, 0.3125, 0.5, 0.3125, 1.0, 0.2812, 1.0, 0.2812, 0.5, 0.2812, 0.5, 0.2812, 1.0, 0.25, 1.0, 0.25, 0.5, 0.25, 0.5, 0.25, 1.0, 0.2188, 1.0, 0.2188, 0.5, 0.2188, 0.5, 0.2188, 1.0, 0.1875, 1.0, 0.1875, 0.5, 0.1875, 0.5, 0.1875, 1.0, 0.1562, 1.0, 0.1562, 0.5, 0.1562, 0.5, 0.1562, 1.0, 0.125, 1.0, 0.125, 0.5, 0.125, 0.5, 0.125, 1.0, 0.09375, 1.0, 0.09375, 0.5, 0.09375, 0.5, 0.09375, 1.0, 0.0625, 1.0, 0.0625, 0.5, 0.2968, 0.4854, 0.25, 0.49, 0.2032, 0.4854, 0.1582, 0.4717, 0.1167, 0.4496, 0.08029, 0.4197, 0.05045, 0.3833, 0.02827, 0.3418, 0.01461, 0.2968, 0.01, 0.25, 0.01461, 0.2032, 0.02827, 0.1582, 0.05045, 0.1167, 0.08029, 0.08029, 0.1167, 0.05045, 0.1582, 0.02827, 0.2032, 0.01461, 0.25, 0.01, 0.2968, 0.01461, 0.3418, 0.02827, 0.3833, 0.05045, 0.4197, 0.08029, 0.4496, 0.1167, 0.4717, 0.1582, 0.4854, 0.2032, 0.49, 0.25, 0.4854, 0.2968, 0.4717, 0.3418, 0.4496, 0.3833, 0.4197, 0.4197, 0.3833, 0.4496, 0.3418, 0.4717, 0.0625, 0.5, 0.0625, 1.0, 0.03125, 1.0, 0.03125, 0.5, 0.03125, 0.5, 0.03125, 1.0, 0.0, 1.0, 0.0, 0.5, 0.75, 0.49, 0.7968, 0.4854, 0.8418, 0.4717, 0.8833, 0.4496, 0.9197, 0.4197, 0.9496, 0.3833, 0.9717, 0.3418, 0.9854, 0.2968, 0.99, 0.25, 0.9854, 0.2032, 0.9717, 0.1582, 0.9496, 0.1167, 0.9197, 0.08029, 0.8833, 0.05045, 0.8418, 0.02827, 0.7968, 0.01461, 0.75, 0.01, 0.7032, 0.01461, 0.6582, 0.02827, 0.6167, 0.05045, 0.5803, 0.08029, 0.5504, 0.1167, 0.5283, 0.1582, 0.5146, 0.2032, 0.51, 0.25, 0.5146, 0.2968, 0.5283, 0.3418, 0.5504, 0.3833, 0.5803, 0.4197, 0.6167, 0.4496, 0.6582, 0.4717, 0.7032, 0.4854])
me_cylinder.use_remesh_preserve_volume = False
me_cylinder.use_remesh_preserve_attributes = False
me_cylinder.use_mirror_vertex_groups = False
me_cylinder.update()
me_cube_002 = bpy.data.meshes.new('Cube.002')
me_cube_002.from_pydata([(-25.0, 2.384e-07, -10.0), (-25.0, 2.384e-07, 10.0), (-25.0, 10.0, -10.0), (-25.0, 10.0, 10.0), (40.0, 2.384e-07, -10.0), (40.0, 2.384e-07, 10.0), (40.0, 10.0, -10.0), (40.0, 10.0, 10.0)], [], [(0, 1, 3, 2), (2, 3, 7, 6), (6, 7, 5, 4), (4, 5, 1, 0), (2, 6, 4, 0), (7, 3, 1, 5)])
_uv = me_cube_002.uv_layers.new(name='UVMap')
_uv.uv.foreach_set('vector', [0.375, 0.0, 0.625, 0.0, 0.625, 0.25, 0.375, 0.25, 0.375, 0.25, 0.625, 0.25, 0.625, 0.5, 0.375, 0.5, 0.375, 0.5, 0.625, 0.5, 0.625, 0.75, 0.375, 0.75, 0.375, 0.75, 0.625, 0.75, 0.625, 1.0, 0.375, 1.0, 0.125, 0.5, 0.375, 0.5, 0.375, 0.75, 0.125, 0.75, 0.625, 0.5, 0.875, 0.5, 0.875, 0.75, 0.625, 0.75])
me_cube_002.use_remesh_preserve_volume = False
me_cube_002.use_remesh_preserve_attributes = False
me_cube_002.use_mirror_vertex_groups = False
me_cube_002.update()
me_cube_003 = bpy.data.meshes.new('Cube.003')
me_cube_003.from_pydata([(-8.399, 0.0, -7.0), (-8.399, 0.0, 7.0), (-8.399, 0.471, -7.0), (-8.399, 0.471, 7.0), (8.399, 0.0, -7.0), (8.399, 0.0, 7.0), (12.71, 12.76, -7.0), (12.71, 12.76, 7.0), (18.14, 12.76, 7.0), (18.14, 12.76, -7.0), (13.82, 0.0, -7.0), (13.82, 0.0, 7.0)], [], [(0, 1, 3, 2), (2, 3, 7, 6), (6, 7, 8, 9), (4, 5, 1, 0), (2, 6, 4, 0), (7, 3, 1, 5), (9, 8, 11, 10), (5, 4, 10, 11), (4, 6, 9, 10), (7, 5, 11, 8)])
_uv = me_cube_003.uv_layers.new(name='UVMap')
_uv.uv.foreach_set('vector', [0.375, 0.0, 0.625, 0.0, 0.625, 0.25, 0.375, 0.25, 0.375, 0.25, 0.625, 0.25, 0.625, 0.5, 0.375, 0.5, 0.375, 0.5, 0.625, 0.5, 0.625, 0.5, 0.375, 0.5, 0.375, 0.75, 0.625, 0.75, 0.625, 1.0, 0.375, 1.0, 0.125, 0.5, 0.375, 0.5, 0.375, 0.75, 0.125, 0.75, 0.625, 0.5, 0.875, 0.5, 0.875, 0.75, 0.625, 0.75, 0.375, 0.5, 0.625, 0.5, 0.625, 0.75, 0.375, 0.75, 0.625, 0.75, 0.375, 0.75, 0.375, 0.75, 0.625, 0.75, 0.375, 0.75, 0.375, 0.5, 0.375, 0.5, 0.375, 0.75, 0.625, 0.5, 0.625, 0.75, 0.625, 0.75, 0.625, 0.5])
me_cube_003.use_remesh_preserve_volume = False
me_cube_003.use_remesh_preserve_attributes = False
me_cube_003.use_mirror_vertex_groups = False
me_cube_003.update()
me_cube_004 = bpy.data.meshes.new('Cube.004')
me_cube_004.from_pydata([(0.175, -6.0, -5.0), (0.175, -6.0, 5.0), (-15.0, 1.0, -5.0), (-15.0, 1.0, 5.0), (1.0, -5.0, -5.0), (1.0, -5.0, 5.0), (1.0, 1.0, -5.0), (1.0, 1.0, 5.0)], [], [(0, 1, 3, 2), (2, 3, 7, 6), (6, 7, 5, 4), (4, 5, 1, 0), (2, 6, 4, 0), (7, 3, 1, 5)])
_uv = me_cube_004.uv_layers.new(name='UVMap')
_uv.uv.foreach_set('vector', [0.375, 0.0, 0.625, 0.0, 0.625, 0.25, 0.375, 0.25, 0.375, 0.25, 0.625, 0.25, 0.625, 0.5, 0.375, 0.5, 0.375, 0.5, 0.625, 0.5, 0.625, 0.75, 0.375, 0.75, 0.375, 0.75, 0.625, 0.75, 0.625, 1.0, 0.375, 1.0, 0.125, 0.5, 0.375, 0.5, 0.375, 0.75, 0.125, 0.75, 0.625, 0.5, 0.875, 0.5, 0.875, 0.75, 0.625, 0.75])
me_cube_004.use_remesh_preserve_volume = False
me_cube_004.use_remesh_preserve_attributes = False
me_cube_004.use_mirror_vertex_groups = False
me_cube_004.update()

# ---- objects
ob_cube = bpy.data.objects.new('Cube', me_cube)
ob_light = bpy.data.objects.new('Light', light_light)
ob_camera = bpy.data.objects.new('Camera', cam_camera)
ob_cabinet_child_lock = bpy.data.objects.new('Cabinet Child Lock', me_cabinet_child_lock)
ob_mount = bpy.data.objects.new('mount', me_cube_001)
ob_screws = bpy.data.objects.new('screws', me_cylinder)
ob_shaft = bpy.data.objects.new('shaft', me_cube_002)
ob_hook = bpy.data.objects.new('hook', me_cube_003)
ob_support = bpy.data.objects.new('support', me_cube_004)

# ---- transforms, parenting, visibility, modifiers, constraints
ob_cube.location = (-20.0, 18.64, 6.0)
ob_cube.scale = (1.348, 0.9693, 1.0)
ob_cube.lineart.crease_threshold = 0.0
_m = ob_cube.modifiers.new('Bevel', 'BEVEL')
_m.width = 3.0
_m.width_pct = 3.0
_m.segments = 20
_m.limit_method = 'NONE'
_m.offset_type = 'WIDTH'
_m.profile = 0.4
ob_light.location = (4.076, 1.005, 5.904)
ob_light.rotation_euler = (0.6503, 0.05522, 1.866)
ob_light.lock_rotations_4d = False
ob_light.empty_display_type = 'ARROWS'
ob_light.color = (0.0, 0.0, 0.0, 0.0)
ob_light.lineart.crease_threshold = 0.0
ob_camera.location = (7.359, -6.926, 4.958)
ob_camera.rotation_euler = (1.109, 0.0, 0.8149)
ob_camera.lock_rotations_4d = False
ob_camera.empty_display_type = 'ARROWS'
ob_camera.color = (0.0, 0.0, 0.0, 0.0)
ob_camera.display_type = 'WIRE'
ob_camera.lineart.crease_threshold = 0.0
ob_cabinet_child_lock.location = (-9.898, -35.71, 12.0)
ob_cabinet_child_lock.rotation_euler = (1.571, 0.0, 0.0)
ob_cabinet_child_lock.lineart.crease_threshold = 0.0
_m = ob_cabinet_child_lock.modifiers.new('Bevel', 'BEVEL')
_m.width = 1.0
_m.width_pct = 1.0
_m.segments = 20
_m.limit_method = 'NONE'
ob_mount.location = (41.54, -29.0, 6.0)
ob_mount.lineart.crease_threshold = 0.0
_m = ob_mount.modifiers.new('Bevel', 'BEVEL')
_m.width = 10.0
_m.width_pct = 10.0
_m.segments = 20
_m.limit_method = 'NONE'
_m.profile = 0.7
_m = ob_mount.modifiers.new('screws', 'BOOLEAN')
_m.object = ob_screws
_m.solver = 'FAST'
ob_screws.location = (42.54, 6.0, 6.0)
ob_screws.rotation_euler = (0.0, 1.571, 0.0)
ob_screws.scale = (0.0025, 0.002, 0.01)
ob_screws.lineart.crease_threshold = 0.0
ob_shaft.location = (4.042, 16.14, 6.0)
ob_shaft.lineart.crease_threshold = 0.0
_m = ob_shaft.modifiers.new('Bevel', 'BEVEL')
_m.width = 10.0
_m.width_pct = 10.0
_m.segments = 20
_m.limit_method = 'NONE'
_m.profile = 0.7
ob_hook.location = (-42.68, 16.14, 6.0)
ob_hook.lineart.crease_threshold = 0.0
_m = ob_hook.modifiers.new('Bevel', 'BEVEL')
_m.width = 10.0
_m.width_pct = 10.0
_m.segments = 20
_m.limit_method = 'NONE'
_m.offset_type = 'WIDTH'
ob_support.location = (39.04, 16.13, 6.0)
ob_support.lineart.crease_threshold = 0.0

# ---- collection membership
scene.collection.objects.link(ob_cube)
col_collection.objects.link(ob_light)
col_collection.objects.link(ob_camera)
col_collection.objects.link(ob_cabinet_child_lock)
col_hook.objects.link(ob_mount)
col_hook.objects.link(ob_screws)
col_hook.objects.link(ob_shaft)
col_hook.objects.link(ob_hook)
col_hook.objects.link(ob_support)

# ---- scene / render settings (as saved in the file)
scene.camera = ob_camera
scene.frame_start = 1; scene.frame_end = 250; scene.frame_set(1)
scene.render.engine = 'BLENDER_EEVEE_NEXT'
scene.cycles.use_denoising = False
scene.cycles.samples = 128
scene.cycles.sampling_pattern = 'TABULATED_SOBOL'
scene.cycles.use_adaptive_sampling = False
scene.cycles.use_light_tree = False
scene.view_settings.view_transform = 'Filmic'
scene.unit_settings.scale_length = 0.001
bpy.context.view_layer.update()
